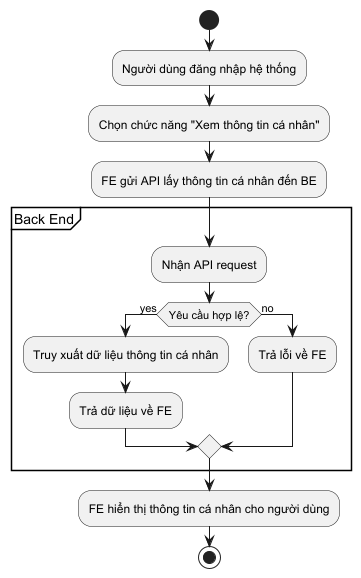

The diagram above was rendered by PlantUML. Its source (embedded in the PNG):
@startuml
'https://plantuml.com/activity-diagram-beta

start
:Người dùng đăng nhập hệ thống;
:Chọn chức năng "Xem thông tin cá nhân";
:FE gửi API lấy thông tin cá nhân đến BE;

partition "Back End" {
  :Nhận API request;
  if (Yêu cầu hợp lệ?) then (yes)
    :Truy xuất dữ liệu thông tin cá nhân;
    :Trả dữ liệu về FE;
  else (no)
    :Trả lỗi về FE;
  endif
}

:FE hiển thị thông tin cá nhân cho người dùng;
stop

@enduml